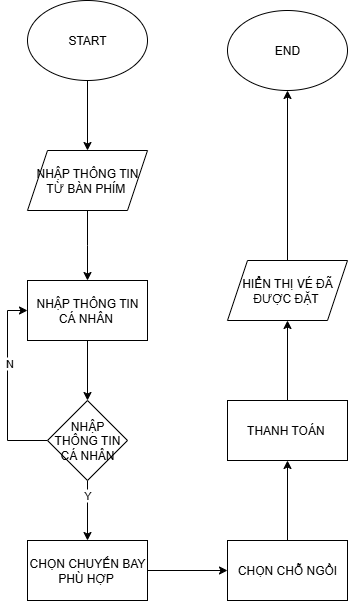

The diagram above was exported from draw.io. Its source (the exported page's mxGraphModel, read from the mxfile embedded in the PNG):
<mxGraphModel dx="735" dy="502" grid="1" gridSize="10" guides="1" tooltips="1" connect="1" arrows="1" fold="1" page="1" pageScale="1" pageWidth="827" pageHeight="1169" math="0" shadow="0">
  <root>
    <mxCell id="0" />
    <mxCell id="1" parent="0" />
    <mxCell id="wB71hNvvb8ehXmcdQfCX-5" value="" style="edgeStyle=orthogonalEdgeStyle;rounded=0;orthogonalLoop=1;jettySize=auto;html=1;" edge="1" parent="1" source="wB71hNvvb8ehXmcdQfCX-1" target="wB71hNvvb8ehXmcdQfCX-2">
      <mxGeometry relative="1" as="geometry" />
    </mxCell>
    <mxCell id="wB71hNvvb8ehXmcdQfCX-1" value="START" style="ellipse;whiteSpace=wrap;html=1;" vertex="1" parent="1">
      <mxGeometry x="280" y="30" width="120" height="80" as="geometry" />
    </mxCell>
    <mxCell id="wB71hNvvb8ehXmcdQfCX-6" value="" style="edgeStyle=orthogonalEdgeStyle;rounded=0;orthogonalLoop=1;jettySize=auto;html=1;" edge="1" parent="1" source="wB71hNvvb8ehXmcdQfCX-2">
      <mxGeometry relative="1" as="geometry">
        <mxPoint x="340" y="310" as="targetPoint" />
      </mxGeometry>
    </mxCell>
    <mxCell id="wB71hNvvb8ehXmcdQfCX-2" value="NHẬP THÔNG TIN TỪ BÀN PHÍM&amp;nbsp;" style="shape=parallelogram;perimeter=parallelogramPerimeter;whiteSpace=wrap;html=1;fixedSize=1;" vertex="1" parent="1">
      <mxGeometry x="280" y="180" width="120" height="60" as="geometry" />
    </mxCell>
    <mxCell id="wB71hNvvb8ehXmcdQfCX-21" value="" style="edgeStyle=orthogonalEdgeStyle;rounded=0;orthogonalLoop=1;jettySize=auto;html=1;" edge="1" parent="1" source="wB71hNvvb8ehXmcdQfCX-4" target="wB71hNvvb8ehXmcdQfCX-20">
      <mxGeometry relative="1" as="geometry" />
    </mxCell>
    <mxCell id="wB71hNvvb8ehXmcdQfCX-4" value="CHỌN CHUYẾN BAY PHÙ HỢP&amp;nbsp;" style="rounded=0;whiteSpace=wrap;html=1;" vertex="1" parent="1">
      <mxGeometry x="280" y="570" width="120" height="60" as="geometry" />
    </mxCell>
    <mxCell id="wB71hNvvb8ehXmcdQfCX-8" value="" style="edgeStyle=orthogonalEdgeStyle;rounded=0;orthogonalLoop=1;jettySize=auto;html=1;" edge="1" parent="1" source="wB71hNvvb8ehXmcdQfCX-7" target="wB71hNvvb8ehXmcdQfCX-4">
      <mxGeometry relative="1" as="geometry" />
    </mxCell>
    <mxCell id="wB71hNvvb8ehXmcdQfCX-9" value="Y" style="edgeLabel;html=1;align=center;verticalAlign=middle;resizable=0;points=[];" vertex="1" connectable="0" parent="wB71hNvvb8ehXmcdQfCX-8">
      <mxGeometry x="-0.5168" y="-1" relative="1" as="geometry">
        <mxPoint as="offset" />
      </mxGeometry>
    </mxCell>
    <mxCell id="wB71hNvvb8ehXmcdQfCX-18" style="edgeStyle=orthogonalEdgeStyle;rounded=0;orthogonalLoop=1;jettySize=auto;html=1;exitX=0;exitY=0.5;exitDx=0;exitDy=0;entryX=0;entryY=0.5;entryDx=0;entryDy=0;" edge="1" parent="1" source="wB71hNvvb8ehXmcdQfCX-7" target="wB71hNvvb8ehXmcdQfCX-11">
      <mxGeometry relative="1" as="geometry" />
    </mxCell>
    <mxCell id="wB71hNvvb8ehXmcdQfCX-19" value="N" style="edgeLabel;html=1;align=center;verticalAlign=middle;resizable=0;points=[];" vertex="1" connectable="0" parent="wB71hNvvb8ehXmcdQfCX-18">
      <mxGeometry x="0.24" y="-1" relative="1" as="geometry">
        <mxPoint as="offset" />
      </mxGeometry>
    </mxCell>
    <mxCell id="wB71hNvvb8ehXmcdQfCX-7" value="NHẬP THÔNG TIN CÁ NHÂN" style="rhombus;whiteSpace=wrap;html=1;" vertex="1" parent="1">
      <mxGeometry x="300" y="430" width="80" height="80" as="geometry" />
    </mxCell>
    <mxCell id="wB71hNvvb8ehXmcdQfCX-13" value="" style="edgeStyle=orthogonalEdgeStyle;rounded=0;orthogonalLoop=1;jettySize=auto;html=1;" edge="1" parent="1" source="wB71hNvvb8ehXmcdQfCX-11" target="wB71hNvvb8ehXmcdQfCX-7">
      <mxGeometry relative="1" as="geometry" />
    </mxCell>
    <mxCell id="wB71hNvvb8ehXmcdQfCX-11" value="NHẬP THÔNG TIN CÁ NHÂN&amp;nbsp;" style="rounded=0;whiteSpace=wrap;html=1;" vertex="1" parent="1">
      <mxGeometry x="280" y="310" width="120" height="60" as="geometry" />
    </mxCell>
    <mxCell id="wB71hNvvb8ehXmcdQfCX-23" value="" style="edgeStyle=orthogonalEdgeStyle;rounded=0;orthogonalLoop=1;jettySize=auto;html=1;" edge="1" parent="1" source="wB71hNvvb8ehXmcdQfCX-20" target="wB71hNvvb8ehXmcdQfCX-22">
      <mxGeometry relative="1" as="geometry" />
    </mxCell>
    <mxCell id="wB71hNvvb8ehXmcdQfCX-20" value="CHỌN CHỖ NGỒI" style="whiteSpace=wrap;html=1;rounded=0;" vertex="1" parent="1">
      <mxGeometry x="480" y="570" width="120" height="60" as="geometry" />
    </mxCell>
    <mxCell id="wB71hNvvb8ehXmcdQfCX-27" value="" style="edgeStyle=orthogonalEdgeStyle;rounded=0;orthogonalLoop=1;jettySize=auto;html=1;" edge="1" parent="1" source="wB71hNvvb8ehXmcdQfCX-22" target="wB71hNvvb8ehXmcdQfCX-26">
      <mxGeometry relative="1" as="geometry" />
    </mxCell>
    <mxCell id="wB71hNvvb8ehXmcdQfCX-22" value="THANH TOÁN&amp;nbsp;" style="whiteSpace=wrap;html=1;rounded=0;" vertex="1" parent="1">
      <mxGeometry x="480" y="430" width="120" height="60" as="geometry" />
    </mxCell>
    <mxCell id="wB71hNvvb8ehXmcdQfCX-29" style="edgeStyle=orthogonalEdgeStyle;rounded=0;orthogonalLoop=1;jettySize=auto;html=1;exitX=0.5;exitY=0;exitDx=0;exitDy=0;" edge="1" parent="1" source="wB71hNvvb8ehXmcdQfCX-26" target="wB71hNvvb8ehXmcdQfCX-28">
      <mxGeometry relative="1" as="geometry" />
    </mxCell>
    <mxCell id="wB71hNvvb8ehXmcdQfCX-26" value="HIỂN THỊ VÉ ĐÃ&lt;div&gt;ĐƯỢC ĐẶT&amp;nbsp;&lt;/div&gt;" style="shape=parallelogram;perimeter=parallelogramPerimeter;whiteSpace=wrap;html=1;fixedSize=1;rounded=0;" vertex="1" parent="1">
      <mxGeometry x="480" y="290" width="120" height="60" as="geometry" />
    </mxCell>
    <mxCell id="wB71hNvvb8ehXmcdQfCX-28" value="END" style="ellipse;whiteSpace=wrap;html=1;" vertex="1" parent="1">
      <mxGeometry x="480" y="40" width="120" height="80" as="geometry" />
    </mxCell>
  </root>
</mxGraphModel>